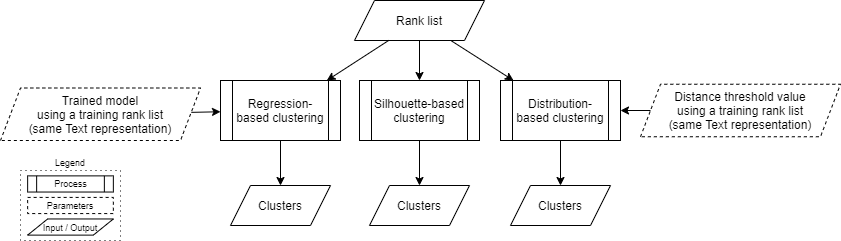

The diagram above was exported from draw.io. Its source (the exported page's mxGraphModel, read from the mxfile embedded in the PNG):
<mxGraphModel dx="1422" dy="862" grid="1" gridSize="10" guides="1" tooltips="1" connect="1" arrows="1" fold="1" page="1" pageScale="1" pageWidth="827" pageHeight="1169" math="0" shadow="0">
  <root>
    <mxCell id="WIyWlLk6GJQsqaUBKTNV-0" />
    <mxCell id="WIyWlLk6GJQsqaUBKTNV-1" parent="WIyWlLk6GJQsqaUBKTNV-0" />
    <mxCell id="5JxEQk_u4nURlZdw6SPH-13" value="Silhouette-based clustering" style="shape=process;whiteSpace=wrap;html=1;backgroundOutline=1;" parent="WIyWlLk6GJQsqaUBKTNV-1" vertex="1">
      <mxGeometry x="519" y="960" width="120" height="60" as="geometry" />
    </mxCell>
    <mxCell id="5JxEQk_u4nURlZdw6SPH-29" value="&lt;span&gt;Rank list&lt;/span&gt;" style="shape=parallelogram;perimeter=parallelogramPerimeter;whiteSpace=wrap;html=1;fixedSize=1;" parent="WIyWlLk6GJQsqaUBKTNV-1" vertex="1">
      <mxGeometry x="514" y="880" width="130" height="40" as="geometry" />
    </mxCell>
    <mxCell id="5JxEQk_u4nURlZdw6SPH-33" value="" style="endArrow=classic;html=1;" parent="WIyWlLk6GJQsqaUBKTNV-1" source="5JxEQk_u4nURlZdw6SPH-29" target="5JxEQk_u4nURlZdw6SPH-13" edge="1">
      <mxGeometry x="228" y="255" width="50" height="50" as="geometry">
        <mxPoint x="278" y="779" as="sourcePoint" />
        <mxPoint x="328" y="729" as="targetPoint" />
      </mxGeometry>
    </mxCell>
    <mxCell id="5JxEQk_u4nURlZdw6SPH-34" value="" style="endArrow=classic;html=1;" parent="WIyWlLk6GJQsqaUBKTNV-1" source="5JxEQk_u4nURlZdw6SPH-13" target="lkJLm5ZtjyGyFqgcU2dF-1" edge="1">
      <mxGeometry x="228" y="255" width="50" height="50" as="geometry">
        <mxPoint x="338" y="1119" as="sourcePoint" />
        <mxPoint x="579" y="1060" as="targetPoint" />
      </mxGeometry>
    </mxCell>
    <mxCell id="5JxEQk_u4nURlZdw6SPH-60" value="Regression-based clustering" style="shape=process;whiteSpace=wrap;html=1;backgroundOutline=1;" parent="WIyWlLk6GJQsqaUBKTNV-1" vertex="1">
      <mxGeometry x="380" y="960" width="120" height="60" as="geometry" />
    </mxCell>
    <mxCell id="5JxEQk_u4nURlZdw6SPH-62" value="" style="endArrow=classic;html=1;" parent="WIyWlLk6GJQsqaUBKTNV-1" source="5JxEQk_u4nURlZdw6SPH-60" target="lkJLm5ZtjyGyFqgcU2dF-0" edge="1">
      <mxGeometry x="228" y="255" width="50" height="50" as="geometry">
        <mxPoint x="348" y="1145" as="sourcePoint" />
        <mxPoint x="548.7826086956522" y="1060.4347826086957" as="targetPoint" />
      </mxGeometry>
    </mxCell>
    <mxCell id="5JxEQk_u4nURlZdw6SPH-63" value="" style="endArrow=classic;html=1;" parent="WIyWlLk6GJQsqaUBKTNV-1" source="5JxEQk_u4nURlZdw6SPH-29" target="5JxEQk_u4nURlZdw6SPH-60" edge="1">
      <mxGeometry x="228" y="255" width="50" height="50" as="geometry">
        <mxPoint x="378" y="955" as="sourcePoint" />
        <mxPoint x="428" y="905" as="targetPoint" />
      </mxGeometry>
    </mxCell>
    <mxCell id="5JxEQk_u4nURlZdw6SPH-64" value="" style="endArrow=classic;html=1;" parent="WIyWlLk6GJQsqaUBKTNV-1" source="5JxEQk_u4nURlZdw6SPH-65" target="5JxEQk_u4nURlZdw6SPH-60" edge="1">
      <mxGeometry x="207" y="255" width="50" height="50" as="geometry">
        <mxPoint x="404" y="945" as="sourcePoint" />
        <mxPoint x="327" y="945" as="targetPoint" />
      </mxGeometry>
    </mxCell>
    <mxCell id="5JxEQk_u4nURlZdw6SPH-65" value="&lt;span&gt;Trained model&lt;br&gt;using a training rank list&lt;br&gt;(same Text representation)&lt;br&gt;&lt;/span&gt;" style="shape=parallelogram;perimeter=parallelogramPerimeter;whiteSpace=wrap;html=1;fixedSize=1;dashed=1;" parent="WIyWlLk6GJQsqaUBKTNV-1" vertex="1">
      <mxGeometry x="160" y="967.5" width="200" height="52.5" as="geometry" />
    </mxCell>
    <mxCell id="5JxEQk_u4nURlZdw6SPH-76" value="" style="group;fontSize=9;" parent="WIyWlLk6GJQsqaUBKTNV-1" vertex="1" connectable="0">
      <mxGeometry x="180" y="1050" width="100" height="70" as="geometry" />
    </mxCell>
    <mxCell id="5JxEQk_u4nURlZdw6SPH-75" value="Legend" style="rounded=0;whiteSpace=wrap;html=1;dashed=1;fontSize=9;align=center;fillColor=none;dashPattern=1 4;verticalAlign=bottom;labelPosition=center;verticalLabelPosition=top;" parent="5JxEQk_u4nURlZdw6SPH-76" vertex="1">
      <mxGeometry width="100" height="70" as="geometry" />
    </mxCell>
    <mxCell id="5JxEQk_u4nURlZdw6SPH-72" value="Parameters" style="text;html=1;fillColor=none;align=center;verticalAlign=middle;whiteSpace=wrap;rounded=0;dashed=1;strokeColor=#000000;fontSize=9;spacingLeft=0;" parent="5JxEQk_u4nURlZdw6SPH-76" vertex="1">
      <mxGeometry x="7.142857142857143" y="26.923076923076923" width="85.71428571428572" height="16.153846153846153" as="geometry" />
    </mxCell>
    <mxCell id="5JxEQk_u4nURlZdw6SPH-73" value="Process" style="shape=process;whiteSpace=wrap;html=1;backgroundOutline=1;fontSize=9;" parent="5JxEQk_u4nURlZdw6SPH-76" vertex="1">
      <mxGeometry x="7.142857142857143" y="5.384615384615384" width="85.71428571428572" height="16.153846153846153" as="geometry" />
    </mxCell>
    <mxCell id="5JxEQk_u4nURlZdw6SPH-74" value="&lt;span style=&quot;font-size: 9px;&quot;&gt;Input / Output&lt;/span&gt;" style="shape=parallelogram;perimeter=parallelogramPerimeter;whiteSpace=wrap;html=1;fixedSize=1;fontSize=9;" parent="5JxEQk_u4nURlZdw6SPH-76" vertex="1">
      <mxGeometry x="7.142857142857143" y="48.46153846153846" width="85.71428571428572" height="16.153846153846153" as="geometry" />
    </mxCell>
    <mxCell id="ANr4CLT1Wbhk0UAFPR_6-0" value="Distribution-based clustering" style="shape=process;whiteSpace=wrap;html=1;backgroundOutline=1;" parent="WIyWlLk6GJQsqaUBKTNV-1" vertex="1">
      <mxGeometry x="660" y="960" width="120" height="60" as="geometry" />
    </mxCell>
    <mxCell id="ANr4CLT1Wbhk0UAFPR_6-1" value="" style="endArrow=classic;html=1;" parent="WIyWlLk6GJQsqaUBKTNV-1" source="5JxEQk_u4nURlZdw6SPH-29" target="ANr4CLT1Wbhk0UAFPR_6-0" edge="1">
      <mxGeometry x="238" y="265" width="50" height="50" as="geometry">
        <mxPoint x="626.4444444444446" y="955" as="sourcePoint" />
        <mxPoint x="691.3333333333335" y="995" as="targetPoint" />
      </mxGeometry>
    </mxCell>
    <mxCell id="ANr4CLT1Wbhk0UAFPR_6-2" value="" style="endArrow=classic;html=1;" parent="WIyWlLk6GJQsqaUBKTNV-1" source="ANr4CLT1Wbhk0UAFPR_6-0" target="lkJLm5ZtjyGyFqgcU2dF-3" edge="1">
      <mxGeometry x="248" y="275" width="50" height="50" as="geometry">
        <mxPoint x="594" y="955" as="sourcePoint" />
        <mxPoint x="610.3333333333335" y="1060" as="targetPoint" />
      </mxGeometry>
    </mxCell>
    <mxCell id="ANr4CLT1Wbhk0UAFPR_6-5" value="&lt;span&gt;Distance threshold value&lt;br&gt;using a training rank list&lt;br&gt;(same Text representation)&lt;br&gt;&lt;/span&gt;" style="shape=parallelogram;perimeter=parallelogramPerimeter;whiteSpace=wrap;html=1;fixedSize=1;dashed=1;" parent="WIyWlLk6GJQsqaUBKTNV-1" vertex="1">
      <mxGeometry x="800" y="963.75" width="200" height="52.5" as="geometry" />
    </mxCell>
    <mxCell id="ANr4CLT1Wbhk0UAFPR_6-6" value="" style="endArrow=classic;html=1;" parent="WIyWlLk6GJQsqaUBKTNV-1" source="ANr4CLT1Wbhk0UAFPR_6-5" target="ANr4CLT1Wbhk0UAFPR_6-0" edge="1">
      <mxGeometry width="50" height="50" relative="1" as="geometry">
        <mxPoint x="760" y="1110" as="sourcePoint" />
        <mxPoint x="810" y="1060" as="targetPoint" />
      </mxGeometry>
    </mxCell>
    <mxCell id="lkJLm5ZtjyGyFqgcU2dF-0" value="&lt;span&gt;Clusters&lt;/span&gt;" style="shape=parallelogram;perimeter=parallelogramPerimeter;whiteSpace=wrap;html=1;fixedSize=1;" parent="WIyWlLk6GJQsqaUBKTNV-1" vertex="1">
      <mxGeometry x="390" y="1065" width="100" height="40" as="geometry" />
    </mxCell>
    <mxCell id="lkJLm5ZtjyGyFqgcU2dF-1" value="&lt;span&gt;Clusters&lt;/span&gt;" style="shape=parallelogram;perimeter=parallelogramPerimeter;whiteSpace=wrap;html=1;fixedSize=1;" parent="WIyWlLk6GJQsqaUBKTNV-1" vertex="1">
      <mxGeometry x="529" y="1065" width="100" height="40" as="geometry" />
    </mxCell>
    <mxCell id="lkJLm5ZtjyGyFqgcU2dF-3" value="&lt;span&gt;Clusters&lt;/span&gt;" style="shape=parallelogram;perimeter=parallelogramPerimeter;whiteSpace=wrap;html=1;fixedSize=1;" parent="WIyWlLk6GJQsqaUBKTNV-1" vertex="1">
      <mxGeometry x="670" y="1065" width="100" height="40" as="geometry" />
    </mxCell>
  </root>
</mxGraphModel>